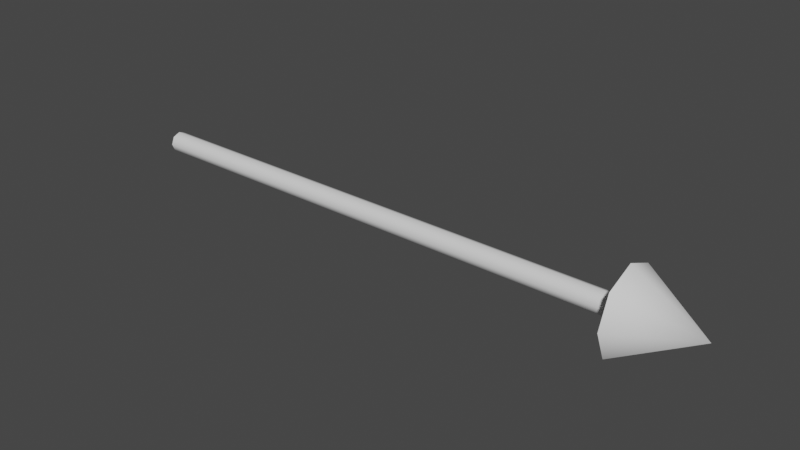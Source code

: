 # Source: Gizmo_Graphics.blend  (saved by Blender 3.1.7; exported with 4.5.12 LTS)
import bpy
from mathutils import Matrix  # noqa: F401  (used for matrix-valued properties, if any)

bpy.ops.wm.read_factory_settings(use_empty=True)
scene = bpy.context.scene
scene.name = 'Scene'

# ---- collections
col_collection = bpy.data.collections.new('Collection'); scene.collection.children.link(col_collection)

# ---- node groups
ng_auto_smooth = bpy.data.node_groups.new('Auto Smooth', 'GeometryNodeTree')
_s = ng_auto_smooth.interface.new_socket(name='Geometry', in_out='OUTPUT', socket_type='NodeSocketGeometry')
_s = ng_auto_smooth.interface.new_socket(name='Geometry', in_out='INPUT', socket_type='NodeSocketGeometry')
_s = ng_auto_smooth.interface.new_socket(name='Angle', in_out='INPUT', socket_type='NodeSocketFloat')
_s.subtype = 'ANGLE'
_s.min_value = 0.0
_s.max_value = 3.142
ng_auto_smooth.is_modifier = True
_N = ng_auto_smooth.nodes; _L = ng_auto_smooth.links
n0 = _N.new('NodeGroupOutput'); n0.name = 'Group Output'; n0.location = (480, -100)
n1 = _N.new('NodeGroupInput'); n1.name = 'Group Input'; n1.location = (-420, -300)
n2 = _N.new('NodeGroupInput'); n2.name = 'Group Input.001'; n2.location = (-60, -100)
n3 = _N.new('GeometryNodeSetShadeSmooth'); n3.name = 'Set Shade Smooth'; n3.location = (120, -100)
n3.domain = 'EDGE'
n4 = _N.new('GeometryNodeSetShadeSmooth'); n4.name = 'Set Shade Smooth.001'; n4.location = (300, -100)
n5 = _N.new('GeometryNodeInputMeshEdgeAngle'); n5.name = 'Edge Angle'; n5.location = (-420, -220)
n6 = _N.new('GeometryNodeInputEdgeSmooth'); n6.name = 'Is Edge Smooth'; n6.location = (-60, -160)
n7 = _N.new('GeometryNodeInputShadeSmooth'); n7.name = 'Is Face Smooth'; n7.location = (-240, -340)
n8 = _N.new('FunctionNodeBooleanMath'); n8.name = 'Boolean Math'; n8.location = (-60, -220)
n9 = _N.new('FunctionNodeCompare'); n9.name = 'Compare'; n9.location = (-240, -180)
n9.operation = 'LESS_EQUAL'
_L.new(n5.outputs[0], n9.inputs[0])
_L.new(n4.outputs[0], n0.inputs[0])
_L.new(n1.outputs[1], n9.inputs[1])
_L.new(n9.outputs[0], n8.inputs[0])
_L.new(n7.outputs[0], n8.inputs[1])
_L.new(n2.outputs[0], n3.inputs[0])
_L.new(n6.outputs[0], n3.inputs[1])
_L.new(n3.outputs[0], n4.inputs[0])
_L.new(n8.outputs[0], n3.inputs[2])
n0.is_active_output = True

# ---- world
world_world = bpy.data.worlds.new('World'); scene.world = world_world
world_world.use_nodes = True; world_world.node_tree.nodes.clear()
_N = world_world.node_tree.nodes; _L = world_world.node_tree.links
n0 = _N.new('ShaderNodeOutputWorld'); n0.name = 'World Output'; n0.location = (300, 300)
n1 = _N.new('ShaderNodeBackground'); n1.name = 'Background'; n1.location = (10, 300)
n1.inputs[0].default_value = (0.05088, 0.05088, 0.05088, 1.0)
_L.new(n1.outputs[0], n0.inputs[0])
n0.is_active_output = True
world_world.color = (0.05088, 0.05088, 0.05088)
world_world.use_sun_shadow = False
world_world.sun_shadow_jitter_overblur = 0.0

# ---- meshes
me_cylinder = bpy.data.meshes.new('Cylinder')
me_cylinder.from_pydata([(0.0, 1.0, -7.55e-08), (50.0, 1.0, 7.55e-08), (5.96e-08, 0.7071, -0.7071), (50.0, 0.7071, -0.7071), (5.96e-08, -4.371e-08, -1.0), (50.0, -4.371e-08, -1.0), (5.96e-08, -0.7071, -0.7071), (50.0, -0.7071, -0.7071), (0.0, -1.0, 1.192e-08), (50.0, -1.0, 1.629e-07), (0.0, -0.7071, 0.7071), (50.0, -0.7071, 0.7071), (-1.192e-07, 1.192e-08, 1.0), (50.0, 1.192e-08, 1.0), (0.0, 0.7071, 0.7071), (50.0, 0.7071, 0.7071), (56.8, -2.361e-05, 1.192e-07), (50.0, -8.543e-08, -4.0), (50.0, -2.828, -2.828), (50.0, -2.828, 2.828), (50.0, 1.371e-07, 4.0), (50.0, -4.0, 3.552e-07), (50.0, 2.828, 2.828), (50.0, 2.828, -2.828), (50.0, 4.0, 5.459e-09)], [], [(0, 1, 3, 2), (2, 3, 5, 4), (4, 5, 7, 6), (6, 7, 9, 8), (8, 9, 11, 10), (10, 11, 13, 12), (18, 17, 16), (12, 13, 15, 14), (14, 15, 1, 0), (0, 2, 4, 6, 8, 10, 12, 14), (20, 19, 16), (21, 18, 16), (22, 20, 16), (17, 23, 16), (19, 21, 16), (24, 22, 16), (23, 24, 16), (3, 1, 24, 23), (1, 15, 22, 24), (11, 9, 21, 19), (5, 3, 23, 17), (15, 13, 20, 22), (9, 7, 18, 21), (13, 11, 19, 20), (7, 5, 17, 18)])
me_cylinder.polygons.foreach_set('use_smooth', [True] * 25)
_uv = me_cylinder.uv_layers.new(name='UVMap')
_uv.uv.foreach_set('vector', [1.0, 0.5, 1.0, 1.0, 0.875, 1.0, 0.875, 0.5, 0.875, 0.5, 0.875, 1.0, 0.75, 1.0, 0.75, 0.5, 0.75, 0.5, 0.75, 1.0, 0.625, 1.0, 0.625, 0.5, 0.625, 0.5, 0.625, 1.0, 0.5, 1.0, 0.5, 0.5, 0.5, 0.5, 0.5, 1.0, 0.375, 1.0, 0.375, 0.5, 0.375, 0.5, 0.375, 1.0, 0.25, 1.0, 0.25, 0.5, 0.625, 1.0, 0.75, 1.0, 0.625, 1.0, 0.25, 0.5, 0.25, 1.0, 0.125, 1.0, 0.125, 0.5, 0.125, 0.5, 0.125, 1.0, 0.0, 1.0, 0.0, 0.5, 0.75, 0.49, 0.9197, 0.4197, 0.99, 0.25, 0.9197, 0.08029, 0.75, 0.01, 0.5803, 0.08029, 0.51, 0.25, 0.5803, 0.4197, 0.25, 1.0, 0.375, 1.0, 0.25, 1.0, 0.5, 1.0, 0.625, 1.0, 0.5, 1.0, 0.125, 1.0, 0.25, 1.0, 0.125, 1.0, 0.75, 1.0, 0.875, 1.0, 0.75, 1.0, 0.375, 1.0, 0.5, 1.0, 0.375, 1.0, 0.0, 1.0, 0.125, 1.0, 0.0, 1.0, 0.875, 1.0, 1.0, 1.0, 0.875, 1.0, 0.875, 1.0, 1.0, 1.0, 1.0, 1.0, 0.875, 1.0, 0.0, 1.0, 0.125, 1.0, 0.125, 1.0, 0.0, 1.0, 0.375, 1.0, 0.5, 1.0, 0.5, 1.0, 0.375, 1.0, 0.75, 1.0, 0.875, 1.0, 0.875, 1.0, 0.75, 1.0, 0.125, 1.0, 0.25, 1.0, 0.25, 1.0, 0.125, 1.0, 0.5, 1.0, 0.625, 1.0, 0.625, 1.0, 0.5, 1.0, 0.25, 1.0, 0.375, 1.0, 0.375, 1.0, 0.25, 1.0, 0.625, 1.0, 0.75, 1.0, 0.75, 1.0, 0.625, 1.0])
me_cylinder.use_remesh_fix_poles = True
me_cylinder.use_remesh_preserve_attributes = False
me_cylinder.update()

# ---- objects
ob_16arrow = bpy.data.objects.new('16Arrow', me_cylinder)

# ---- transforms, parenting, visibility, modifiers, constraints
ob_16arrow.location = (0.0, 0.0, 0.0)
_m = ob_16arrow.modifiers.new('Auto Smooth', 'NODES')
_m.node_group = ng_auto_smooth
_gi = [s.identifier for s in ng_auto_smooth.interface.items_tree if s.item_type == 'SOCKET' and s.in_out == 'INPUT']
_m[_gi[1]] = 1.222  # Angle

# ---- collection membership
col_collection.objects.link(ob_16arrow)

# ---- scene / render settings (as saved in the file)
scene.frame_start = 1; scene.frame_end = 250; scene.frame_set(1)
scene.render.engine = 'CYCLES'
scene.cycles.sampling_pattern = 'TABULATED_SOBOL'
scene.cycles.use_light_tree = False
scene.view_settings.view_transform = 'Filmic'
bpy.context.view_layer.update()

# ---- added for rendering (the .blend has no active camera and no usable light): camera, sun
cam_auto = bpy.data.cameras.new('AutoCamera')
cam_auto.lens = 50.0
cam_auto.sensor_width = 36.0
cam_auto.clip_end = 1000.0
ob_auto_camera = bpy.data.objects.new('AutoCamera', cam_auto)
scene.collection.objects.link(ob_auto_camera)
ob_auto_camera.location = (81.9851, -64.3022, 42.8681)
ob_auto_camera.rotation_euler = (1.09748, -7.21219e-08, 0.694738)
scene.camera = ob_auto_camera
light_auto_sun = bpy.data.lights.new('AutoSun', 'SUN')
light_auto_sun.energy = 3.0
light_auto_sun.angle = 0.0523599
ob_auto_sun = bpy.data.objects.new('AutoSun', light_auto_sun)
scene.collection.objects.link(ob_auto_sun)
ob_auto_sun.rotation_euler = (0.872665, 0.174533, 0.523599)
bpy.context.view_layer.update()

